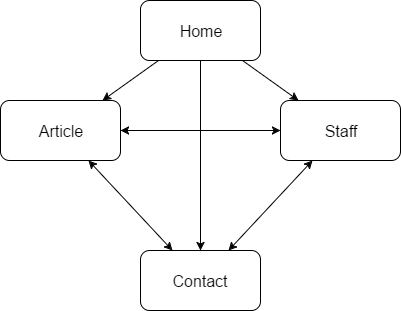

The diagram above was exported from draw.io. Its source (the exported page's mxGraphModel, read from the mxfile embedded in the PNG):
<mxGraphModel dx="435" dy="683" grid="1" gridSize="10" guides="1" tooltips="1" connect="1" arrows="1" fold="1" page="1" pageScale="1" pageWidth="850" pageHeight="1100" background="#ffffff" math="0" shadow="0">
  <root>
    <mxCell id="0" />
    <mxCell id="1" parent="0" />
    <mxCell id="2" value="&lt;font style=&quot;font-size: 16px&quot;&gt;Home&lt;/font&gt;" style="rounded=1;whiteSpace=wrap;html=1;" vertex="1" parent="1">
      <mxGeometry x="180" y="100" width="120" height="60" as="geometry" />
    </mxCell>
    <mxCell id="3" value="&lt;font style=&quot;font-size: 16px&quot;&gt;Article&lt;/font&gt;" style="rounded=1;whiteSpace=wrap;html=1;" vertex="1" parent="1">
      <mxGeometry x="40" y="200" width="120" height="60" as="geometry" />
    </mxCell>
    <mxCell id="4" value="&lt;font style=&quot;font-size: 16px&quot;&gt;Contact&lt;/font&gt;" style="rounded=1;whiteSpace=wrap;html=1;" vertex="1" parent="1">
      <mxGeometry x="180" y="350" width="120" height="60" as="geometry" />
    </mxCell>
    <mxCell id="5" value="&lt;font style=&quot;font-size: 16px&quot;&gt;Staff&lt;/font&gt;" style="rounded=1;whiteSpace=wrap;html=1;" vertex="1" parent="1">
      <mxGeometry x="320" y="200" width="120" height="60" as="geometry" />
    </mxCell>
    <mxCell id="6" value="" style="endArrow=classic;html=1;" edge="1" parent="1" source="2" target="3">
      <mxGeometry width="50" height="50" relative="1" as="geometry">
        <mxPoint x="40" y="440" as="sourcePoint" />
        <mxPoint x="90" y="390" as="targetPoint" />
      </mxGeometry>
    </mxCell>
    <mxCell id="7" value="" style="endArrow=classic;html=1;" edge="1" parent="1" source="2" target="4">
      <mxGeometry width="50" height="50" relative="1" as="geometry">
        <mxPoint x="220" y="250" as="sourcePoint" />
        <mxPoint x="270" y="200" as="targetPoint" />
      </mxGeometry>
    </mxCell>
    <mxCell id="8" value="" style="endArrow=classic;html=1;" edge="1" parent="1" source="2" target="5">
      <mxGeometry width="50" height="50" relative="1" as="geometry">
        <mxPoint x="300" y="230" as="sourcePoint" />
        <mxPoint x="350" y="180" as="targetPoint" />
      </mxGeometry>
    </mxCell>
    <mxCell id="9" value="" style="endArrow=classic;startArrow=classic;html=1;" edge="1" parent="1" source="3" target="4">
      <mxGeometry width="50" height="50" relative="1" as="geometry">
        <mxPoint x="70" y="410" as="sourcePoint" />
        <mxPoint x="120" y="360" as="targetPoint" />
      </mxGeometry>
    </mxCell>
    <mxCell id="10" value="" style="endArrow=classic;startArrow=classic;html=1;" edge="1" parent="1" source="3" target="5">
      <mxGeometry width="50" height="50" relative="1" as="geometry">
        <mxPoint x="270" y="300" as="sourcePoint" />
        <mxPoint x="320" y="250" as="targetPoint" />
      </mxGeometry>
    </mxCell>
    <mxCell id="11" value="" style="endArrow=classic;startArrow=classic;html=1;" edge="1" parent="1" source="4" target="5">
      <mxGeometry width="50" height="50" relative="1" as="geometry">
        <mxPoint x="380" y="290" as="sourcePoint" />
        <mxPoint x="430" y="240" as="targetPoint" />
      </mxGeometry>
    </mxCell>
  </root>
</mxGraphModel>